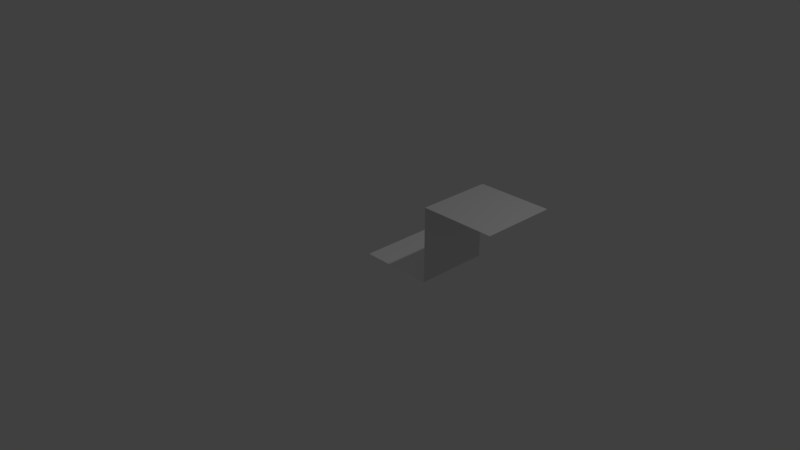 # Source: 181008-3d-tiles.blend  (saved by Blender 2.79.0; exported with 4.5.12 LTS)
import bpy
from mathutils import Matrix  # noqa: F401  (used for matrix-valued properties, if any)

bpy.ops.wm.read_factory_settings(use_empty=True)
scene = bpy.context.scene
scene.name = 'Scene'

# ---- collections
col_collection_1 = bpy.data.collections.new('Collection 1'); scene.collection.children.link(col_collection_1)

# ---- materials (node trees are filled in below, after node groups)
mat_material_wall_4 = bpy.data.materials.new('Material.wall_4')
mat_material_wall_4.alpha_threshold = 0.0
mat_material_wall_4.use_transparent_shadow = False
mat_material_wall_4.roughness = 0.5
mat_material_floor_019 = bpy.data.materials.new('Material.floor_019')
mat_material_floor_019.alpha_threshold = 0.0
mat_material_floor_019.use_transparent_shadow = False
mat_material_floor_019.preview_render_type = 'CUBE'
mat_material_floor_019.diffuse_color = (1.0, 1.0, 1.0, 1.0)
mat_material_floor_019.roughness = 0.5
mat_material_floor_019.specular_intensity = 0.5395

# ---- material node trees

# ---- world
world_world = bpy.data.worlds.new('World'); scene.world = world_world
world_world.color = (0.05088, 0.05088, 0.05088)
world_world.use_sun_shadow = False
world_world.sun_shadow_jitter_overblur = 0.0
world_world.cycles.sampling_method = 'MANUAL'

# ---- cameras
cam_camera = bpy.data.cameras.new('Camera')
cam_camera.clip_end = 100.0
cam_camera.lens = 35.0
cam_camera.sensor_width = 32.0
cam_camera.sensor_height = 18.0
cam_camera.ortho_scale = 7.314
cam_camera.dof.focus_distance = 0.0
cam_camera.dof.aperture_fstop = 128.0

# ---- lights
light_lamp = bpy.data.lights.new('Lamp', 'POINT')
light_lamp.transmission_factor = 0.0
light_lamp.cutoff_distance = 30.0
light_lamp.energy = 100.0
light_lamp.shadow_buffer_clip_start = 1.001
light_lamp.shadow_soft_size = 0.1
light_lamp.shadow_maximum_resolution = 0.006
light_lamp.use_absolute_resolution = True

# ---- meshes
me_plane_002 = bpy.data.meshes.new('Plane.002')
me_plane_002.from_pydata([(-0.5, -0.5, 0.0), (0.5, -0.5, 0.0), (-0.5, 0.5, 0.0), (0.5, 0.5, 0.0), (0.5, -0.5, 0.0), (0.5, -0.5, -1.0), (0.5, 0.5, 0.0), (0.5, 0.5, -1.0)], [], [(0, 1, 3, 2), (4, 5, 7, 6)])
_uv = me_plane_002.uv_layers.new(name='UVMap')
_uv.uv.foreach_set('vector', [0.0, 0.0, 1.0, 0.0, 1.0, 1.0, 0.0, 1.0, 0.0, 0.0, 1.0, 0.0, 1.0, 1.0, 0.0, 1.0])
me_plane_002.materials.append(mat_material_wall_4)
me_plane_002.use_remesh_preserve_volume = False
me_plane_002.use_remesh_preserve_attributes = False
me_plane_002.use_mirror_vertex_groups = False
me_plane_002.update()
me_plane = bpy.data.meshes.new('Plane')
me_plane.from_pydata([(-0.5, -0.5, 0.0), (0.5, -0.5, 0.0), (-0.5, 0.5, 0.0), (0.5, 0.5, 0.0)], [], [(0, 1, 3, 2)])
_uv = me_plane.uv_layers.new(name='UVMap')
_uv.uv.foreach_set('vector', [0.0, 0.0, 1.0, 0.0, 1.0, 1.0, 0.0, 1.0])
me_plane.materials.append(mat_material_floor_019)
me_plane.use_remesh_preserve_volume = False
me_plane.use_remesh_preserve_attributes = False
me_plane.use_mirror_vertex_groups = False
me_plane.update()

# ---- objects
ob_wall_4 = bpy.data.objects.new('wall_4', me_plane_002)
ob_floor_019 = bpy.data.objects.new('floor_019', me_plane)
ob_lamp = bpy.data.objects.new('Lamp', light_lamp)
ob_camera = bpy.data.objects.new('Camera', cam_camera)

# ---- transforms, parenting, visibility, modifiers, constraints
ob_wall_4.location = (1.0, 0.5, 0.5)
ob_wall_4.rotation_euler = (0.0, -1.571, 0.0)
ob_wall_4.lineart.crease_threshold = 0.0
ob_floor_019.location = (0.5, 0.5, 0.0)
ob_floor_019.lineart.crease_threshold = 0.0
ob_lamp.location = (4.076, 1.005, 5.904)
ob_lamp.rotation_euler = (0.6503, 0.05522, 1.866)
ob_lamp.lock_rotations_4d = False
ob_lamp.empty_display_type = 'ARROWS'
ob_lamp.color = (0.0, 0.0, 0.0, 0.0)
ob_lamp.lineart.crease_threshold = 0.0
ob_camera.location = (7.481, -6.508, 5.344)
ob_camera.rotation_euler = (1.109, 0.0, 0.8149)
ob_camera.lock_rotations_4d = False
ob_camera.empty_display_type = 'ARROWS'
ob_camera.color = (0.0, 0.0, 0.0, 0.0)
ob_camera.display_type = 'WIRE'
ob_camera.lineart.crease_threshold = 0.0

# ---- collection membership
col_collection_1.objects.link(ob_wall_4)
col_collection_1.objects.link(ob_floor_019)
col_collection_1.objects.link(ob_lamp)
col_collection_1.objects.link(ob_camera)

# ---- scene / render settings (as saved in the file)
scene.camera = ob_camera
scene.frame_start = 1; scene.frame_end = 250; scene.frame_set(1)
scene.render.engine = 'BLENDER_EEVEE_NEXT'
scene.render.resolution_percentage = 50
scene.render.dither_intensity = 0.0
scene.cycles.use_denoising = False
scene.cycles.samples = 128
scene.cycles.sampling_pattern = 'TABULATED_SOBOL'
scene.cycles.use_adaptive_sampling = False
scene.cycles.use_light_tree = False
scene.cycles.blur_glossy = 0.0
scene.cycles.sample_clamp_indirect = 0.0
scene.view_settings.view_transform = 'Standard'
bpy.context.view_layer.update()
